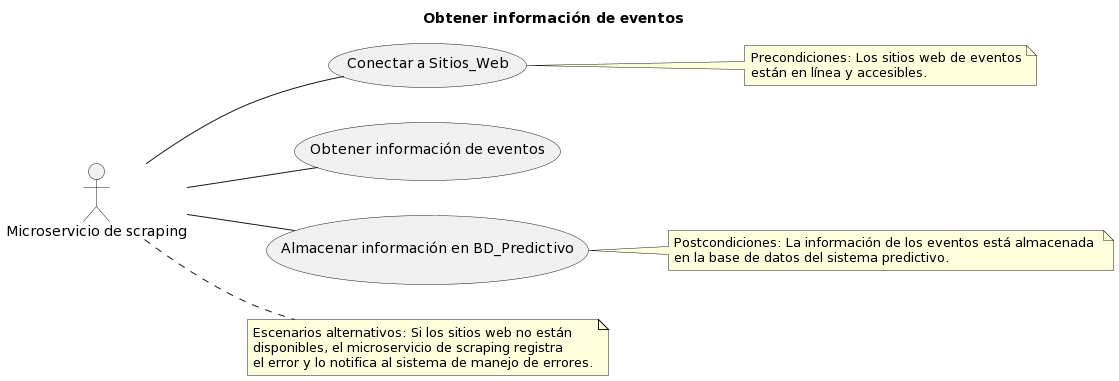

The diagram above was rendered by PlantUML. Its source (embedded in the PNG):
@startuml
left to right direction
title Obtener información de eventos

actor "Microservicio de scraping" as Scraping

Scraping -- (Conectar a Sitios_Web)
Scraping -- (Obtener información de eventos)
Scraping -- (Almacenar información en BD_Predictivo)

note right of (Conectar a Sitios_Web)
  Precondiciones: Los sitios web de eventos
  están en línea y accesibles.
end note

note right of (Almacenar información en BD_Predictivo)
  Postcondiciones: La información de los eventos está almacenada 
  en la base de datos del sistema predictivo.
end note

note right of Scraping
  Escenarios alternativos: Si los sitios web no están 
  disponibles, el microservicio de scraping registra 
  el error y lo notifica al sistema de manejo de errores.
end note
@enduml